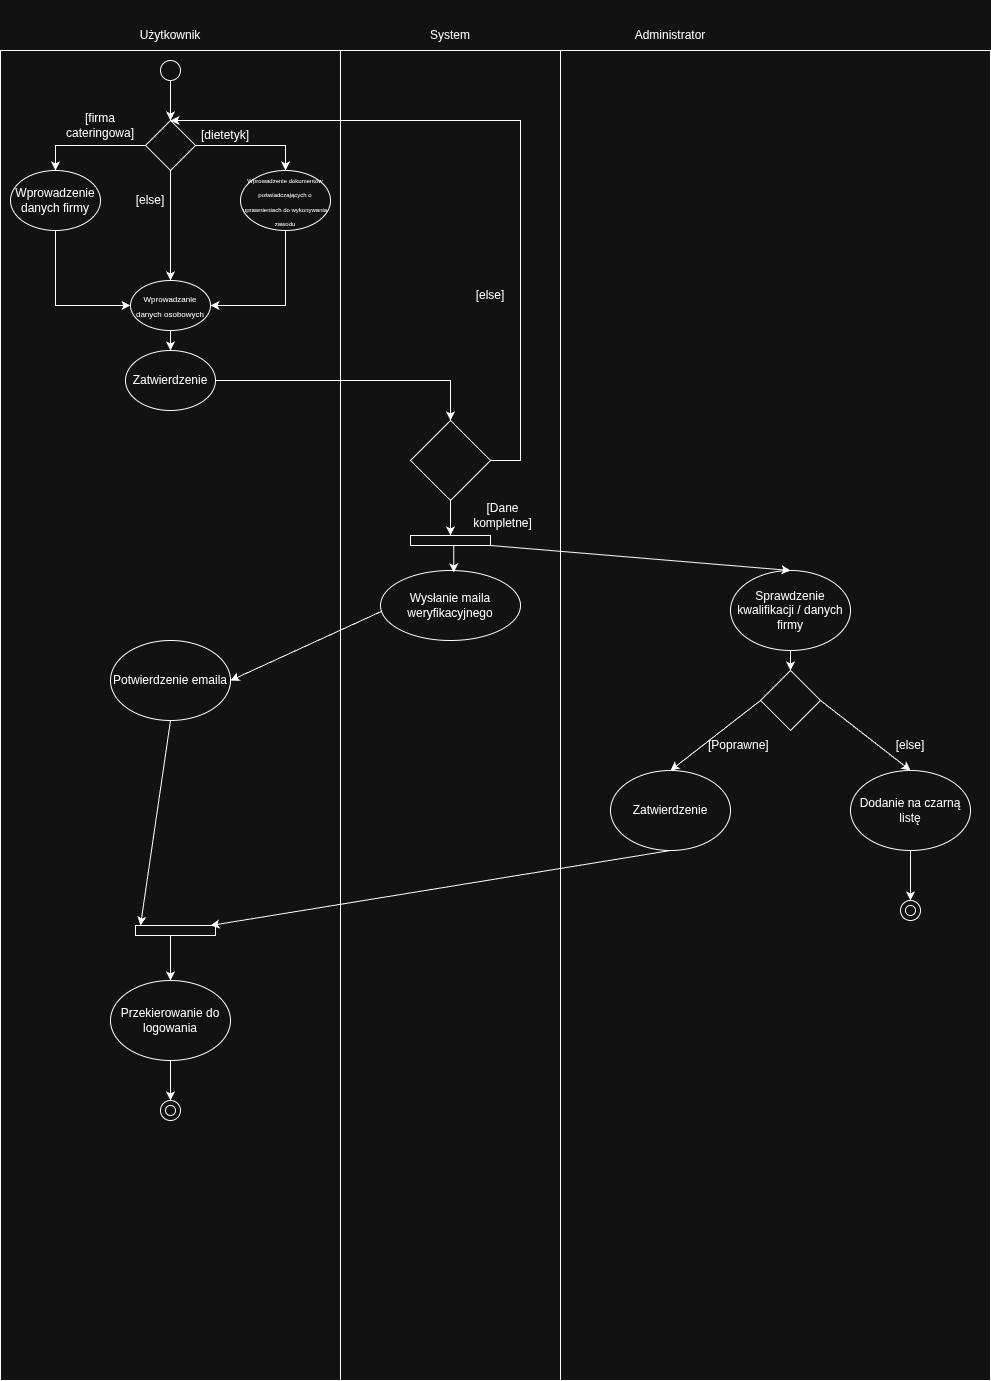

The diagram above was exported from draw.io. Its source (the exported page's mxGraphModel, read from the mxfile embedded in the PNG):
<mxGraphModel dx="2020" dy="1141" grid="1" gridSize="10" guides="1" tooltips="1" connect="1" arrows="1" fold="1" page="1" pageScale="1" pageWidth="827" pageHeight="1169" math="0" shadow="0">
  <root>
    <mxCell id="0" />
    <mxCell id="1" parent="0" />
    <mxCell id="agXfd76gconHWHuUm_8p-2" parent="1" style="rounded=0;whiteSpace=wrap;html=1;" value="" vertex="1">
      <mxGeometry height="1330" width="220" x="360" y="140" as="geometry" />
    </mxCell>
    <mxCell id="agXfd76gconHWHuUm_8p-3" parent="1" style="rounded=0;whiteSpace=wrap;html=1;" value="" vertex="1">
      <mxGeometry height="1330" width="340" x="20" y="140" as="geometry" />
    </mxCell>
    <mxCell id="agXfd76gconHWHuUm_8p-4" parent="1" style="rounded=0;whiteSpace=wrap;html=1;" value="" vertex="1">
      <mxGeometry height="1330" width="430" x="580" y="140" as="geometry" />
    </mxCell>
    <mxCell id="agXfd76gconHWHuUm_8p-5" parent="1" style="text;html=1;whiteSpace=wrap;strokeColor=none;fillColor=none;align=center;verticalAlign=middle;rounded=0;" value="Użytkownik" vertex="1">
      <mxGeometry height="60" width="90" x="145" y="95" as="geometry" />
    </mxCell>
    <mxCell id="agXfd76gconHWHuUm_8p-6" parent="1" style="text;html=1;whiteSpace=wrap;strokeColor=none;fillColor=none;align=center;verticalAlign=middle;rounded=0;" value="System" vertex="1">
      <mxGeometry height="30" width="60" x="440" y="110" as="geometry" />
    </mxCell>
    <mxCell id="agXfd76gconHWHuUm_8p-7" parent="1" style="text;html=1;whiteSpace=wrap;strokeColor=none;fillColor=none;align=center;verticalAlign=middle;rounded=0;" value="Administrator" vertex="1">
      <mxGeometry height="70" width="100" x="640" y="90" as="geometry" />
    </mxCell>
    <mxCell id="agXfd76gconHWHuUm_8p-8" parent="1" style="ellipse;whiteSpace=wrap;html=1;aspect=fixed;" value="" vertex="1">
      <mxGeometry height="20" width="20" x="180" y="150" as="geometry" />
    </mxCell>
    <mxCell id="agXfd76gconHWHuUm_8p-9" parent="1" style="rhombus;whiteSpace=wrap;html=1;" value="" vertex="1">
      <mxGeometry height="50" width="50" x="165" y="210" as="geometry" />
    </mxCell>
    <mxCell id="agXfd76gconHWHuUm_8p-11" edge="1" parent="1" source="agXfd76gconHWHuUm_8p-8" style="endArrow=classic;html=1;rounded=0;entryX=0.5;entryY=0;entryDx=0;entryDy=0;exitX=0.5;exitY=1;exitDx=0;exitDy=0;" target="agXfd76gconHWHuUm_8p-9" value="">
      <mxGeometry height="50" relative="1" width="50" as="geometry">
        <mxPoint x="350" y="270" as="sourcePoint" />
        <mxPoint x="400" y="220" as="targetPoint" />
      </mxGeometry>
    </mxCell>
    <mxCell id="agXfd76gconHWHuUm_8p-12" parent="1" style="ellipse;whiteSpace=wrap;html=1;" value="&lt;font style=&quot;font-size: 8px;&quot;&gt;Wprowadzanie danych osobowych&lt;/font&gt;" vertex="1">
      <mxGeometry height="50" width="80" x="150" y="370" as="geometry" />
    </mxCell>
    <mxCell id="agXfd76gconHWHuUm_8p-13" parent="1" style="ellipse;whiteSpace=wrap;html=1;" value="&lt;font style=&quot;font-size: 6px;&quot;&gt;Wprowadzenie dokumentów poświadczających o uprawnieniach do wykonywania zawodu&lt;/font&gt;" vertex="1">
      <mxGeometry height="60" width="90" x="260" y="260" as="geometry" />
    </mxCell>
    <mxCell id="agXfd76gconHWHuUm_8p-14" edge="1" parent="1" source="agXfd76gconHWHuUm_8p-9" style="endArrow=classic;html=1;rounded=0;entryX=0.5;entryY=0;entryDx=0;entryDy=0;exitX=1;exitY=0.5;exitDx=0;exitDy=0;" target="agXfd76gconHWHuUm_8p-13" value="">
      <mxGeometry height="50" relative="1" width="50" as="geometry">
        <Array as="points">
          <mxPoint x="305" y="235" />
        </Array>
        <mxPoint x="230" y="340" as="sourcePoint" />
        <mxPoint x="280" y="290" as="targetPoint" />
      </mxGeometry>
    </mxCell>
    <mxCell id="agXfd76gconHWHuUm_8p-15" parent="1" style="ellipse;whiteSpace=wrap;html=1;" value="Wprowadzenie danych firmy" vertex="1">
      <mxGeometry height="60" width="90" x="30" y="260" as="geometry" />
    </mxCell>
    <mxCell id="agXfd76gconHWHuUm_8p-16" edge="1" parent="1" source="agXfd76gconHWHuUm_8p-9" style="endArrow=classic;html=1;rounded=0;entryX=0.5;entryY=0;entryDx=0;entryDy=0;exitX=0;exitY=0.5;exitDx=0;exitDy=0;" target="agXfd76gconHWHuUm_8p-15" value="">
      <mxGeometry height="50" relative="1" width="50" as="geometry">
        <Array as="points">
          <mxPoint x="75" y="235" />
        </Array>
        <mxPoint x="230" y="340" as="sourcePoint" />
        <mxPoint x="280" y="290" as="targetPoint" />
      </mxGeometry>
    </mxCell>
    <mxCell id="agXfd76gconHWHuUm_8p-17" edge="1" parent="1" source="agXfd76gconHWHuUm_8p-15" style="endArrow=classic;html=1;rounded=0;exitX=0.5;exitY=1;exitDx=0;exitDy=0;entryX=0;entryY=0.5;entryDx=0;entryDy=0;" target="agXfd76gconHWHuUm_8p-12" value="">
      <mxGeometry height="50" relative="1" width="50" as="geometry">
        <Array as="points">
          <mxPoint x="75" y="395" />
        </Array>
        <mxPoint x="230" y="340" as="sourcePoint" />
        <mxPoint x="280" y="290" as="targetPoint" />
      </mxGeometry>
    </mxCell>
    <mxCell id="agXfd76gconHWHuUm_8p-19" edge="1" parent="1" source="agXfd76gconHWHuUm_8p-13" style="endArrow=classic;html=1;rounded=0;exitX=0.5;exitY=1;exitDx=0;exitDy=0;entryX=1;entryY=0.5;entryDx=0;entryDy=0;" target="agXfd76gconHWHuUm_8p-12" value="">
      <mxGeometry height="50" relative="1" width="50" as="geometry">
        <Array as="points">
          <mxPoint x="305" y="395" />
        </Array>
        <mxPoint x="190" y="400" as="sourcePoint" />
        <mxPoint x="240" y="350" as="targetPoint" />
      </mxGeometry>
    </mxCell>
    <mxCell id="agXfd76gconHWHuUm_8p-20" edge="1" parent="1" source="agXfd76gconHWHuUm_8p-9" style="endArrow=classic;html=1;rounded=0;exitX=0.5;exitY=1;exitDx=0;exitDy=0;entryX=0.5;entryY=0;entryDx=0;entryDy=0;" target="agXfd76gconHWHuUm_8p-12" value="">
      <mxGeometry height="50" relative="1" width="50" as="geometry">
        <mxPoint x="180" y="390" as="sourcePoint" />
        <mxPoint x="230" y="340" as="targetPoint" />
      </mxGeometry>
    </mxCell>
    <mxCell id="agXfd76gconHWHuUm_8p-21" parent="1" style="text;html=1;whiteSpace=wrap;strokeColor=none;fillColor=none;align=center;verticalAlign=middle;rounded=0;" value="[dietetyk]" vertex="1">
      <mxGeometry height="30" width="60" x="215" y="210" as="geometry" />
    </mxCell>
    <mxCell id="agXfd76gconHWHuUm_8p-22" parent="1" style="text;html=1;whiteSpace=wrap;strokeColor=none;fillColor=none;align=center;verticalAlign=middle;rounded=0;" value="[else]" vertex="1">
      <mxGeometry height="30" width="60" x="140" y="275" as="geometry" />
    </mxCell>
    <mxCell id="agXfd76gconHWHuUm_8p-26" parent="1" style="text;html=1;whiteSpace=wrap;strokeColor=none;fillColor=none;align=center;verticalAlign=middle;rounded=0;" value="[firma cateringowa]" vertex="1">
      <mxGeometry height="30" width="60" x="90" y="200" as="geometry" />
    </mxCell>
    <mxCell id="agXfd76gconHWHuUm_8p-27" parent="1" style="ellipse;whiteSpace=wrap;html=1;" value="Zatwierdzenie" vertex="1">
      <mxGeometry height="60" width="90" x="145" y="440" as="geometry" />
    </mxCell>
    <mxCell id="agXfd76gconHWHuUm_8p-28" edge="1" parent="1" source="agXfd76gconHWHuUm_8p-12" style="endArrow=classic;html=1;rounded=0;entryX=0.5;entryY=0;entryDx=0;entryDy=0;exitX=0.5;exitY=1;exitDx=0;exitDy=0;" target="agXfd76gconHWHuUm_8p-27" value="">
      <mxGeometry height="50" relative="1" width="50" as="geometry">
        <mxPoint x="140" y="470" as="sourcePoint" />
        <mxPoint x="190" y="420" as="targetPoint" />
      </mxGeometry>
    </mxCell>
    <mxCell id="agXfd76gconHWHuUm_8p-30" edge="1" parent="1" source="agXfd76gconHWHuUm_8p-27" style="endArrow=classic;html=1;rounded=0;exitX=1;exitY=0.5;exitDx=0;exitDy=0;entryX=0.5;entryY=0;entryDx=0;entryDy=0;" target="Evj2Nf6mTMeRBQ_ph4ar-10" value="">
      <mxGeometry height="50" relative="1" width="50" as="geometry">
        <Array as="points">
          <mxPoint x="470" y="470" />
        </Array>
        <mxPoint x="200" y="560" as="sourcePoint" />
        <mxPoint x="470" y="520" as="targetPoint" />
      </mxGeometry>
    </mxCell>
    <mxCell id="Evj2Nf6mTMeRBQ_ph4ar-2" edge="1" parent="1" source="Evj2Nf6mTMeRBQ_ph4ar-10" style="endArrow=classic;html=1;rounded=0;exitX=0.5;exitY=1;exitDx=0;exitDy=0;" target="Evj2Nf6mTMeRBQ_ph4ar-6" value="">
      <mxGeometry height="50" relative="1" width="50" as="geometry">
        <mxPoint x="470" y="600" as="sourcePoint" />
        <mxPoint x="469.8" y="670" as="targetPoint" />
      </mxGeometry>
    </mxCell>
    <mxCell id="Evj2Nf6mTMeRBQ_ph4ar-3" parent="1" style="ellipse;whiteSpace=wrap;html=1;" value="Sprawdzenie kwalifikacji / danych firmy" vertex="1">
      <mxGeometry height="80" width="120" x="750" y="660" as="geometry" />
    </mxCell>
    <mxCell id="Evj2Nf6mTMeRBQ_ph4ar-4" edge="1" parent="1" source="Evj2Nf6mTMeRBQ_ph4ar-6" style="endArrow=classic;html=1;rounded=0;entryX=0.5;entryY=0;entryDx=0;entryDy=0;" target="Evj2Nf6mTMeRBQ_ph4ar-3" value="">
      <mxGeometry height="50" relative="1" width="50" as="geometry">
        <mxPoint x="510" y="670" as="sourcePoint" />
        <mxPoint x="550" y="690" as="targetPoint" />
      </mxGeometry>
    </mxCell>
    <mxCell id="Evj2Nf6mTMeRBQ_ph4ar-6" parent="1" style="html=1;points=[[0,0,0,0,5],[0,1,0,0,-5],[1,0,0,0,5],[1,1,0,0,-5]];perimeter=orthogonalPerimeter;outlineConnect=0;targetShapes=umlLifeline;portConstraint=eastwest;newEdgeStyle={&quot;curved&quot;:0,&quot;rounded&quot;:0};rotation=90;" value="" vertex="1">
      <mxGeometry height="80" width="10" x="465" y="590" as="geometry" />
    </mxCell>
    <mxCell id="Evj2Nf6mTMeRBQ_ph4ar-7" parent="1" style="ellipse;whiteSpace=wrap;html=1;" value="Wysłanie maila weryfikacyjnego" vertex="1">
      <mxGeometry height="70" width="140" x="400" y="660" as="geometry" />
    </mxCell>
    <mxCell id="Evj2Nf6mTMeRBQ_ph4ar-8" edge="1" parent="1" source="Evj2Nf6mTMeRBQ_ph4ar-6" style="endArrow=classic;html=1;rounded=0;entryX=0.523;entryY=0.027;entryDx=0;entryDy=0;entryPerimeter=0;" target="Evj2Nf6mTMeRBQ_ph4ar-7" value="">
      <mxGeometry height="50" relative="1" width="50" as="geometry">
        <mxPoint x="400" y="700" as="sourcePoint" />
        <mxPoint x="450" y="650" as="targetPoint" />
      </mxGeometry>
    </mxCell>
    <mxCell id="Evj2Nf6mTMeRBQ_ph4ar-9" parent="1" style="ellipse;whiteSpace=wrap;html=1;" value="Potwierdzenie emaila" vertex="1">
      <mxGeometry height="80" width="120" x="130" y="730" as="geometry" />
    </mxCell>
    <mxCell id="Evj2Nf6mTMeRBQ_ph4ar-10" parent="1" style="rhombus;whiteSpace=wrap;html=1;" value="" vertex="1">
      <mxGeometry height="80" width="80" x="430" y="510" as="geometry" />
    </mxCell>
    <mxCell id="Evj2Nf6mTMeRBQ_ph4ar-11" parent="1" style="text;html=1;whiteSpace=wrap;strokeColor=none;fillColor=none;align=center;verticalAlign=middle;rounded=0;" value="[Dane kompletne]" vertex="1">
      <mxGeometry height="30" width="95" x="475" y="590" as="geometry" />
    </mxCell>
    <mxCell id="Evj2Nf6mTMeRBQ_ph4ar-12" edge="1" parent="1" source="Evj2Nf6mTMeRBQ_ph4ar-10" style="endArrow=classic;html=1;rounded=0;exitX=1;exitY=0.5;exitDx=0;exitDy=0;entryX=0.5;entryY=0;entryDx=0;entryDy=0;" target="agXfd76gconHWHuUm_8p-9" value="">
      <mxGeometry height="50" relative="1" width="50" as="geometry">
        <Array as="points">
          <mxPoint x="540" y="550" />
          <mxPoint x="540" y="210" />
        </Array>
        <mxPoint x="540" y="550" as="sourcePoint" />
        <mxPoint x="220" y="210.0000000000001" as="targetPoint" />
      </mxGeometry>
    </mxCell>
    <mxCell id="Evj2Nf6mTMeRBQ_ph4ar-13" parent="1" style="text;html=1;whiteSpace=wrap;strokeColor=none;fillColor=none;align=center;verticalAlign=middle;rounded=0;" value="[else]" vertex="1">
      <mxGeometry height="30" width="60" x="480" y="370" as="geometry" />
    </mxCell>
    <mxCell id="Evj2Nf6mTMeRBQ_ph4ar-14" edge="1" parent="1" source="Evj2Nf6mTMeRBQ_ph4ar-7" style="endArrow=classic;html=1;rounded=0;exitX=0.01;exitY=0.581;exitDx=0;exitDy=0;exitPerimeter=0;entryX=1;entryY=0.5;entryDx=0;entryDy=0;" target="Evj2Nf6mTMeRBQ_ph4ar-9" value="">
      <mxGeometry height="50" relative="1" width="50" as="geometry">
        <mxPoint x="450" y="740" as="sourcePoint" />
        <mxPoint x="500" y="690" as="targetPoint" />
      </mxGeometry>
    </mxCell>
    <mxCell id="Evj2Nf6mTMeRBQ_ph4ar-15" parent="1" style="rhombus;whiteSpace=wrap;html=1;" value="" vertex="1">
      <mxGeometry height="60" width="60" x="780" y="760" as="geometry" />
    </mxCell>
    <mxCell id="Evj2Nf6mTMeRBQ_ph4ar-16" edge="1" parent="1" source="Evj2Nf6mTMeRBQ_ph4ar-3" style="endArrow=classic;html=1;rounded=0;entryX=0.5;entryY=0;entryDx=0;entryDy=0;exitX=0.5;exitY=1;exitDx=0;exitDy=0;" target="Evj2Nf6mTMeRBQ_ph4ar-15" value="">
      <mxGeometry height="50" relative="1" width="50" as="geometry">
        <mxPoint x="520" y="740" as="sourcePoint" />
        <mxPoint x="570" y="690" as="targetPoint" />
      </mxGeometry>
    </mxCell>
    <mxCell id="Evj2Nf6mTMeRBQ_ph4ar-19" parent="1" style="ellipse;whiteSpace=wrap;html=1;" value="Zatwierdzenie" vertex="1">
      <mxGeometry height="80" width="120" x="630" y="860" as="geometry" />
    </mxCell>
    <mxCell id="Evj2Nf6mTMeRBQ_ph4ar-20" edge="1" parent="1" source="Evj2Nf6mTMeRBQ_ph4ar-15" style="endArrow=classic;html=1;rounded=0;entryX=0.5;entryY=0;entryDx=0;entryDy=0;exitX=0;exitY=0.5;exitDx=0;exitDy=0;" target="Evj2Nf6mTMeRBQ_ph4ar-19" value="">
      <mxGeometry height="50" relative="1" width="50" as="geometry">
        <mxPoint x="670" y="870" as="sourcePoint" />
        <mxPoint x="720" y="820" as="targetPoint" />
      </mxGeometry>
    </mxCell>
    <mxCell id="Evj2Nf6mTMeRBQ_ph4ar-21" parent="1" style="text;html=1;whiteSpace=wrap;strokeColor=none;fillColor=none;align=center;verticalAlign=middle;rounded=0;" value="&amp;nbsp; [Poprawne]" vertex="1">
      <mxGeometry height="30" width="90" x="710" y="820" as="geometry" />
    </mxCell>
    <mxCell id="Evj2Nf6mTMeRBQ_ph4ar-24" parent="1" style="ellipse;whiteSpace=wrap;html=1;" value="Dodanie na czarną listę" vertex="1">
      <mxGeometry height="80" width="120" x="870" y="860" as="geometry" />
    </mxCell>
    <mxCell id="Evj2Nf6mTMeRBQ_ph4ar-25" edge="1" parent="1" source="Evj2Nf6mTMeRBQ_ph4ar-15" style="endArrow=classic;html=1;rounded=0;exitX=1;exitY=0.5;exitDx=0;exitDy=0;entryX=0.5;entryY=0;entryDx=0;entryDy=0;" target="Evj2Nf6mTMeRBQ_ph4ar-24" value="">
      <mxGeometry height="50" relative="1" width="50" as="geometry">
        <mxPoint x="880" y="890" as="sourcePoint" />
        <mxPoint x="930" y="840" as="targetPoint" />
      </mxGeometry>
    </mxCell>
    <mxCell id="Evj2Nf6mTMeRBQ_ph4ar-26" parent="1" style="text;html=1;whiteSpace=wrap;strokeColor=none;fillColor=none;align=center;verticalAlign=middle;rounded=0;" value="[else]" vertex="1">
      <mxGeometry height="30" width="60" x="900" y="820" as="geometry" />
    </mxCell>
    <mxCell id="Evj2Nf6mTMeRBQ_ph4ar-28" parent="1" style="ellipse;whiteSpace=wrap;html=1;aspect=fixed;" value="" vertex="1">
      <mxGeometry height="20" width="20" x="920" y="990" as="geometry" />
    </mxCell>
    <mxCell id="Evj2Nf6mTMeRBQ_ph4ar-29" parent="1" style="ellipse;whiteSpace=wrap;html=1;aspect=fixed;" value="" vertex="1">
      <mxGeometry height="10" width="10" x="925" y="995" as="geometry" />
    </mxCell>
    <mxCell id="Evj2Nf6mTMeRBQ_ph4ar-30" edge="1" parent="1" source="Evj2Nf6mTMeRBQ_ph4ar-24" style="endArrow=classic;html=1;rounded=0;entryX=0.5;entryY=0;entryDx=0;entryDy=0;exitX=0.5;exitY=1;exitDx=0;exitDy=0;" target="Evj2Nf6mTMeRBQ_ph4ar-28" value="">
      <mxGeometry height="50" relative="1" width="50" as="geometry">
        <mxPoint x="850" y="1020" as="sourcePoint" />
        <mxPoint x="900" y="970" as="targetPoint" />
      </mxGeometry>
    </mxCell>
    <mxCell id="Evj2Nf6mTMeRBQ_ph4ar-31" parent="1" style="html=1;points=[[0,0,0,0,5],[0,1,0,0,-5],[1,0,0,0,5],[1,1,0,0,-5]];perimeter=orthogonalPerimeter;outlineConnect=0;targetShapes=umlLifeline;portConstraint=eastwest;newEdgeStyle={&quot;curved&quot;:0,&quot;rounded&quot;:0};rotation=90;" value="" vertex="1">
      <mxGeometry height="80" width="10" x="190" y="980" as="geometry" />
    </mxCell>
    <mxCell id="Evj2Nf6mTMeRBQ_ph4ar-32" edge="1" parent="1" source="Evj2Nf6mTMeRBQ_ph4ar-9" style="endArrow=classic;html=1;rounded=0;entryX=0;entryY=1;entryDx=0;entryDy=-5;entryPerimeter=0;exitX=0.5;exitY=1;exitDx=0;exitDy=0;" target="Evj2Nf6mTMeRBQ_ph4ar-31" value="">
      <mxGeometry height="50" relative="1" width="50" as="geometry">
        <mxPoint x="360" y="960" as="sourcePoint" />
        <mxPoint x="410" y="910" as="targetPoint" />
      </mxGeometry>
    </mxCell>
    <mxCell id="Evj2Nf6mTMeRBQ_ph4ar-33" edge="1" parent="1" source="Evj2Nf6mTMeRBQ_ph4ar-19" style="endArrow=classic;html=1;rounded=0;entryX=0;entryY=0;entryDx=0;entryDy=5;entryPerimeter=0;exitX=0.5;exitY=1;exitDx=0;exitDy=0;" target="Evj2Nf6mTMeRBQ_ph4ar-31" value="">
      <mxGeometry height="50" relative="1" width="50" as="geometry">
        <mxPoint x="560" y="960" as="sourcePoint" />
        <mxPoint x="610" y="910" as="targetPoint" />
      </mxGeometry>
    </mxCell>
    <mxCell id="Evj2Nf6mTMeRBQ_ph4ar-34" parent="1" style="ellipse;whiteSpace=wrap;html=1;" value="Przekierowanie do logowania" vertex="1">
      <mxGeometry height="80" width="120" x="130" y="1070" as="geometry" />
    </mxCell>
    <mxCell id="Evj2Nf6mTMeRBQ_ph4ar-35" edge="1" parent="1" source="Evj2Nf6mTMeRBQ_ph4ar-31" style="endArrow=classic;html=1;rounded=0;entryX=0.5;entryY=0;entryDx=0;entryDy=0;" target="Evj2Nf6mTMeRBQ_ph4ar-34" value="">
      <mxGeometry height="50" relative="1" width="50" as="geometry">
        <mxPoint x="360" y="1140" as="sourcePoint" />
        <mxPoint x="410" y="1090" as="targetPoint" />
      </mxGeometry>
    </mxCell>
    <mxCell id="Evj2Nf6mTMeRBQ_ph4ar-36" parent="1" style="ellipse;whiteSpace=wrap;html=1;aspect=fixed;" value="" vertex="1">
      <mxGeometry height="20" width="20" x="180" y="1190" as="geometry" />
    </mxCell>
    <mxCell id="Evj2Nf6mTMeRBQ_ph4ar-37" parent="1" style="ellipse;whiteSpace=wrap;html=1;aspect=fixed;" value="" vertex="1">
      <mxGeometry height="10" width="10" x="185" y="1195" as="geometry" />
    </mxCell>
    <mxCell id="Evj2Nf6mTMeRBQ_ph4ar-38" edge="1" parent="1" source="Evj2Nf6mTMeRBQ_ph4ar-34" style="endArrow=classic;html=1;rounded=0;exitX=0.5;exitY=1;exitDx=0;exitDy=0;entryX=0.5;entryY=0;entryDx=0;entryDy=0;" target="Evj2Nf6mTMeRBQ_ph4ar-36" value="">
      <mxGeometry height="50" relative="1" width="50" as="geometry">
        <mxPoint x="190" y="1210" as="sourcePoint" />
        <mxPoint x="240" y="1160" as="targetPoint" />
      </mxGeometry>
    </mxCell>
  </root>
</mxGraphModel>